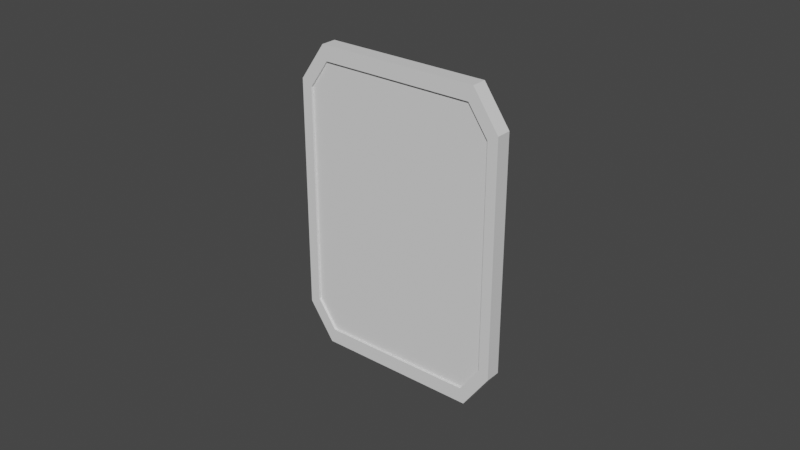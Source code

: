 # Source: Keycard.blend  (saved by Blender 2.93.20; exported with 4.5.12 LTS)
import bpy
from mathutils import Matrix  # noqa: F401  (used for matrix-valued properties, if any)

bpy.ops.wm.read_factory_settings(use_empty=True)
scene = bpy.context.scene
scene.name = 'Scene'

# ---- collections
col_collection = bpy.data.collections.new('Collection'); scene.collection.children.link(col_collection)

# ---- materials (node trees are filled in below, after node groups)
mat_keycard = bpy.data.materials.new('Keycard')
mat_keycard.use_transparent_shadow = False

# ---- material node trees
mat_keycard.use_nodes = True; mat_keycard.node_tree.nodes.clear()
_N = mat_keycard.node_tree.nodes; _L = mat_keycard.node_tree.links
n0 = _N.new('ShaderNodeBsdfPrincipled'); n0.name = 'Principled BSDF'; n0.location = (10, 300)
n0.distribution = 'GGX'
n0.subsurface_method = 'BURLEY'
n0.inputs[3].default_value = 1.45
n0.inputs[27].default_value = (0.0, 0.0, 0.0, 1.0)
n0.inputs[28].default_value = 1.0
n1 = _N.new('ShaderNodeOutputMaterial'); n1.name = 'Material Output'; n1.location = (300, 300)
_L.new(n0.outputs[0], n1.inputs[0])
n1.is_active_output = True

# ---- world
world_world = bpy.data.worlds.new('World'); scene.world = world_world
world_world.use_nodes = True; world_world.node_tree.nodes.clear()
_N = world_world.node_tree.nodes; _L = world_world.node_tree.links
n0 = _N.new('ShaderNodeOutputWorld'); n0.name = 'World Output'; n0.location = (300, 300)
n1 = _N.new('ShaderNodeBackground'); n1.name = 'Background'; n1.location = (10, 300)
n1.inputs[0].default_value = (0.05088, 0.05088, 0.05088, 1.0)
_L.new(n1.outputs[0], n0.inputs[0])
n0.is_active_output = True
world_world.color = (0.05088, 0.05088, 0.05088)
world_world.use_sun_shadow = False
world_world.sun_shadow_jitter_overblur = 0.0

# ---- meshes
me_cube = bpy.data.meshes.new('Cube')
me_cube.from_pydata([(-0.9032, -1.0, -0.7188), (-0.7188, -1.0, -0.9032), (-0.7188, -1.0, 0.9032), (-0.9032, -1.0, 0.7188), (-0.7188, 1.0, -0.9032), (-0.9032, 1.0, -0.7188), (-0.9032, 1.0, 0.7188), (-0.7188, 1.0, 0.9032), (0.7188, -1.0, -0.9032), (0.9032, -1.0, -0.7188), (0.9032, -1.0, 0.7188), (0.7188, -1.0, 0.9032), (0.9032, 1.0, -0.7188), (0.7188, 1.0, -0.9032), (0.7188, 1.0, 0.9032), (0.9032, 1.0, 0.7188), (-1.0, 1.0, -0.7589), (-0.7589, 1.0, -1.0), (-0.7589, -1.0, -1.0), (-1.0, -1.0, -0.7589), (-1.0, -1.0, 0.7589), (-0.7589, -1.0, 1.0), (-0.7589, 1.0, 1.0), (-1.0, 1.0, 0.7589), (1.0, -1.0, -0.7589), (0.7589, -1.0, -1.0), (0.7589, 1.0, -1.0), (1.0, 1.0, -0.7589), (1.0, 1.0, 0.7589), (0.7589, 1.0, 1.0), (0.7589, -1.0, 1.0), (1.0, -1.0, 0.7589), (-0.9032, 0.692, -0.7188), (-0.7188, 0.692, -0.9032), (-0.7188, -0.692, -0.9032), (-0.9032, -0.692, -0.7188), (-0.9032, -0.692, 0.7188), (-0.7188, -0.692, 0.9032), (-0.7188, 0.692, 0.9032), (-0.9032, 0.692, 0.7188), (0.9032, -0.692, -0.7188), (0.7188, -0.692, -0.9032), (0.7188, 0.692, -0.9032), (0.9032, 0.692, -0.7188), (0.9032, 0.692, 0.7188), (0.7188, 0.692, 0.9032), (0.7188, -0.692, 0.9032), (0.9032, -0.692, 0.7188)], [], [(8, 9, 40, 41), (27, 28, 31, 24), (29, 22, 21, 30), (19, 20, 23, 16), (5, 6, 39, 32), (17, 18, 19, 16), (21, 22, 23, 20), (25, 26, 27, 24), (29, 30, 31, 28), (17, 26, 25, 18), (5, 4, 17, 16), (1, 0, 19, 18), (3, 2, 21, 20), (7, 6, 23, 22), (9, 8, 25, 24), (13, 12, 27, 26), (15, 14, 29, 28), (11, 10, 31, 30), (4, 13, 26, 17), (8, 1, 18, 25), (0, 3, 20, 19), (6, 5, 16, 23), (10, 9, 24, 31), (2, 11, 30, 21), (14, 7, 22, 29), (12, 15, 28, 27), (41, 40, 47, 46, 37, 36, 35, 34), (33, 32, 39, 38, 45, 44, 43, 42), (9, 10, 47, 40), (12, 13, 42, 43), (11, 2, 37, 46), (14, 15, 44, 45), (7, 14, 45, 38), (10, 11, 46, 47), (4, 5, 32, 33), (15, 12, 43, 44), (13, 4, 33, 42), (0, 1, 34, 35), (1, 8, 41, 34), (2, 3, 36, 37), (3, 0, 35, 36), (6, 7, 38, 39)])
_uv = me_cube.uv_layers.new(name='UVMap')
_uv.uv.foreach_set('vector', [0.3871, 0.7852, 0.4102, 0.7621, 0.4102, 0.7621, 0.3871, 0.7852, 0.4051, 0.5, 0.5949, 0.5, 0.5949, 0.75, 0.4051, 0.75, 0.6551, 0.5, 0.8449, 0.5, 0.8449, 0.75, 0.6551, 0.75, 0.4051, 0.0, 0.5949, 0.0, 0.5949, 0.25, 0.4051, 0.25, 0.4102, 0.2621, 0.5898, 0.2621, 0.5898, 0.2621, 0.4102, 0.2621, 0.1551, 0.5, 0.1551, 0.75, 0.125, 0.75, 0.125, 0.5, 0.625, 0.0, 0.625, 0.25, 0.5949, 0.25, 0.5949, 0.0, 0.3449, 0.75, 0.3449, 0.5, 0.4051, 0.5, 0.4051, 0.75, 0.6551, 0.5, 0.6551, 0.75, 0.5949, 0.75, 0.5949, 0.5, 0.1551, 0.5, 0.3449, 0.5, 0.3449, 0.75, 0.1551, 0.75, 0.4102, 0.2621, 0.3871, 0.2852, 0.375, 0.2801, 0.4051, 0.25, 0.3871, 0.9648, 0.4102, 0.9879, 0.4051, 1.0, 0.375, 0.9699, 0.5898, 0.9879, 0.6129, 0.9648, 0.625, 0.9699, 0.5949, 1.0, 0.6129, 0.2852, 0.5898, 0.2621, 0.5949, 0.25, 0.625, 0.2801, 0.4102, 0.7621, 0.3871, 0.7852, 0.375, 0.7801, 0.4051, 0.75, 0.3871, 0.4648, 0.4102, 0.4879, 0.4051, 0.5, 0.375, 0.4699, 0.5898, 0.4879, 0.6129, 0.4648, 0.625, 0.4699, 0.5949, 0.5, 0.6129, 0.7852, 0.5898, 0.7621, 0.5949, 0.75, 0.625, 0.7801, 0.3871, 0.2852, 0.3871, 0.4648, 0.375, 0.4699, 0.375, 0.2801, 0.3871, 0.7852, 0.3871, 0.9648, 0.375, 0.9699, 0.375, 0.7801, 0.4102, 0.9879, 0.5898, 0.9879, 0.5949, 1.0, 0.4051, 1.0, 0.5898, 0.2621, 0.4102, 0.2621, 0.4051, 0.25, 0.5949, 0.25, 0.5898, 0.7621, 0.4102, 0.7621, 0.4051, 0.75, 0.5949, 0.75, 0.6129, 0.9648, 0.6129, 0.7852, 0.625, 0.7801, 0.625, 0.9699, 0.6129, 0.4648, 0.6129, 0.2852, 0.625, 0.2801, 0.625, 0.4699, 0.4102, 0.4879, 0.5898, 0.4879, 0.5949, 0.5, 0.4051, 0.5, 0.3871, 0.7852, 0.4102, 0.7621, 0.5898, 0.7621, 0.6129, 0.7852, 0.6129, 0.9648, 0.5898, 0.9879, 0.4102, 0.9879, 0.3871, 0.9648, 0.3871, 0.2852, 0.4102, 0.2621, 0.5898, 0.2621, 0.6129, 0.2852, 0.6129, 0.4648, 0.5898, 0.4879, 0.4102, 0.4879, 0.3871, 0.4648, 0.4102, 0.7621, 0.5898, 0.7621, 0.5898, 0.7621, 0.4102, 0.7621, 0.4102, 0.4879, 0.3871, 0.4648, 0.3871, 0.4648, 0.4102, 0.4879, 0.6129, 0.7852, 0.6129, 0.9648, 0.6129, 0.9648, 0.6129, 0.7852, 0.6129, 0.4648, 0.5898, 0.4879, 0.5898, 0.4879, 0.6129, 0.4648, 0.6129, 0.2852, 0.6129, 0.4648, 0.6129, 0.4648, 0.6129, 0.2852, 0.5898, 0.7621, 0.6129, 0.7852, 0.6129, 0.7852, 0.5898, 0.7621, 0.3871, 0.2852, 0.4102, 0.2621, 0.4102, 0.2621, 0.3871, 0.2852, 0.5898, 0.4879, 0.4102, 0.4879, 0.4102, 0.4879, 0.5898, 0.4879, 0.3871, 0.4648, 0.3871, 0.2852, 0.3871, 0.2852, 0.3871, 0.4648, 0.4102, 0.9879, 0.3871, 0.9648, 0.3871, 0.9648, 0.4102, 0.9879, 0.3871, 0.9648, 0.3871, 0.7852, 0.3871, 0.7852, 0.3871, 0.9648, 0.6129, 0.9648, 0.5898, 0.9879, 0.5898, 0.9879, 0.6129, 0.9648, 0.5898, 0.9879, 0.4102, 0.9879, 0.4102, 0.9879, 0.5898, 0.9879, 0.5898, 0.2621, 0.6129, 0.2852, 0.6129, 0.2852, 0.5898, 0.2621])
me_cube.materials.append(mat_keycard)
me_cube.use_remesh_fix_poles = True
me_cube.use_remesh_preserve_attributes = False
me_cube.update()

# ---- objects
ob_keycard = bpy.data.objects.new('Keycard', me_cube)

# ---- transforms, parenting, visibility, modifiers, constraints
ob_keycard.location = (0.0, 0.0, 0.05)
ob_keycard.scale = (0.035, 0.0025, 0.05)

# ---- collection membership
col_collection.objects.link(ob_keycard)

# ---- scene / render settings (as saved in the file)
scene.frame_start = 1; scene.frame_end = 250; scene.frame_set(1)
scene.render.engine = 'BLENDER_EEVEE_NEXT'
scene.cycles.use_denoising = False
scene.cycles.samples = 128
scene.cycles.sampling_pattern = 'TABULATED_SOBOL'
scene.cycles.use_adaptive_sampling = False
scene.cycles.use_light_tree = False
scene.view_settings.view_transform = 'Filmic'
bpy.context.view_layer.update()

# ---- added for rendering (the .blend has no active camera and no usable light): camera, sun
cam_auto = bpy.data.cameras.new('AutoCamera')
cam_auto.lens = 50.0
cam_auto.sensor_width = 36.0
cam_auto.clip_end = 1000.0
ob_auto_camera = bpy.data.objects.new('AutoCamera', cam_auto)
scene.collection.objects.link(ob_auto_camera)
ob_auto_camera.location = (0.185045, -0.222054, 0.198036)
ob_auto_camera.rotation_euler = (1.09748, -7.21219e-08, 0.694738)
scene.camera = ob_auto_camera
light_auto_sun = bpy.data.lights.new('AutoSun', 'SUN')
light_auto_sun.energy = 3.0
light_auto_sun.angle = 0.0523599
ob_auto_sun = bpy.data.objects.new('AutoSun', light_auto_sun)
scene.collection.objects.link(ob_auto_sun)
ob_auto_sun.rotation_euler = (0.872665, 0.174533, 0.523599)
bpy.context.view_layer.update()
